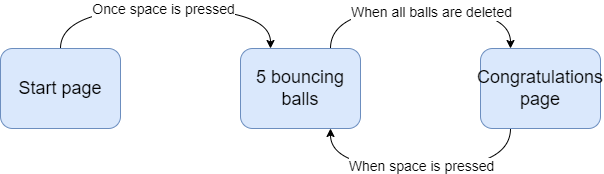

The diagram above was exported from draw.io. Its source (the exported page's mxGraphModel, read from the mxfile embedded in the PNG):
<mxGraphModel dx="1221" dy="670" grid="1" gridSize="10" guides="1" tooltips="1" connect="1" arrows="1" fold="1" page="1" pageScale="1" pageWidth="827" pageHeight="1169" math="0" shadow="0">
  <root>
    <mxCell id="0" />
    <mxCell id="1" parent="0" />
    <mxCell id="RAejBR-LVB1fsCOBF2TA-8" style="edgeStyle=orthogonalEdgeStyle;rounded=0;orthogonalLoop=1;jettySize=auto;html=1;exitX=0.5;exitY=0;exitDx=0;exitDy=0;entryX=0.25;entryY=0;entryDx=0;entryDy=0;curved=1;" edge="1" parent="1" source="RAejBR-LVB1fsCOBF2TA-1" target="RAejBR-LVB1fsCOBF2TA-2">
      <mxGeometry relative="1" as="geometry">
        <Array as="points">
          <mxPoint x="140" y="240" />
          <mxPoint x="350" y="240" />
        </Array>
      </mxGeometry>
    </mxCell>
    <mxCell id="RAejBR-LVB1fsCOBF2TA-9" value="&lt;font style=&quot;font-size: 14px;&quot;&gt;Once space is pressed&lt;/font&gt;" style="edgeLabel;html=1;align=center;verticalAlign=middle;resizable=0;points=[];" vertex="1" connectable="0" parent="RAejBR-LVB1fsCOBF2TA-8">
      <mxGeometry x="-0.023" relative="1" as="geometry">
        <mxPoint as="offset" />
      </mxGeometry>
    </mxCell>
    <mxCell id="RAejBR-LVB1fsCOBF2TA-1" value="&lt;font style=&quot;font-size: 18px;&quot;&gt;Start page&lt;/font&gt;" style="rounded=1;whiteSpace=wrap;html=1;fillColor=#dae8fc;strokeColor=#6c8ebf;" vertex="1" parent="1">
      <mxGeometry x="80" y="280" width="120" height="80" as="geometry" />
    </mxCell>
    <mxCell id="RAejBR-LVB1fsCOBF2TA-10" style="edgeStyle=orthogonalEdgeStyle;rounded=0;orthogonalLoop=1;jettySize=auto;html=1;exitX=0.75;exitY=0;exitDx=0;exitDy=0;entryX=0.25;entryY=0;entryDx=0;entryDy=0;curved=1;" edge="1" parent="1" source="RAejBR-LVB1fsCOBF2TA-2" target="RAejBR-LVB1fsCOBF2TA-3">
      <mxGeometry relative="1" as="geometry">
        <Array as="points">
          <mxPoint x="410" y="240" />
          <mxPoint x="590" y="240" />
        </Array>
      </mxGeometry>
    </mxCell>
    <mxCell id="RAejBR-LVB1fsCOBF2TA-11" value="&lt;font style=&quot;font-size: 14px;&quot;&gt;When all balls are deleted&lt;/font&gt;" style="edgeLabel;html=1;align=center;verticalAlign=middle;resizable=0;points=[];" vertex="1" connectable="0" parent="RAejBR-LVB1fsCOBF2TA-10">
      <mxGeometry x="-0.0256" y="-3" relative="1" as="geometry">
        <mxPoint x="13" as="offset" />
      </mxGeometry>
    </mxCell>
    <mxCell id="RAejBR-LVB1fsCOBF2TA-2" value="&lt;font style=&quot;font-size: 18px;&quot;&gt;5 bouncing balls&lt;/font&gt;" style="rounded=1;whiteSpace=wrap;html=1;fillColor=#dae8fc;strokeColor=#6c8ebf;" vertex="1" parent="1">
      <mxGeometry x="320" y="280" width="120" height="80" as="geometry" />
    </mxCell>
    <mxCell id="RAejBR-LVB1fsCOBF2TA-12" style="edgeStyle=orthogonalEdgeStyle;rounded=0;orthogonalLoop=1;jettySize=auto;html=1;exitX=0.25;exitY=1;exitDx=0;exitDy=0;entryX=0.75;entryY=1;entryDx=0;entryDy=0;curved=1;" edge="1" parent="1" source="RAejBR-LVB1fsCOBF2TA-3" target="RAejBR-LVB1fsCOBF2TA-2">
      <mxGeometry relative="1" as="geometry">
        <Array as="points">
          <mxPoint x="590" y="400" />
          <mxPoint x="410" y="400" />
        </Array>
      </mxGeometry>
    </mxCell>
    <mxCell id="RAejBR-LVB1fsCOBF2TA-13" value="&lt;font style=&quot;font-size: 14px;&quot;&gt;When space is pressed&lt;/font&gt;" style="edgeLabel;html=1;align=center;verticalAlign=middle;resizable=0;points=[];" vertex="1" connectable="0" parent="RAejBR-LVB1fsCOBF2TA-12">
      <mxGeometry x="0.0026" y="-3" relative="1" as="geometry">
        <mxPoint as="offset" />
      </mxGeometry>
    </mxCell>
    <mxCell id="RAejBR-LVB1fsCOBF2TA-3" value="&lt;font style=&quot;font-size: 18px;&quot;&gt;Congratulations page&lt;/font&gt;" style="rounded=1;whiteSpace=wrap;html=1;fillColor=#dae8fc;strokeColor=#6c8ebf;" vertex="1" parent="1">
      <mxGeometry x="560" y="280" width="120" height="80" as="geometry" />
    </mxCell>
  </root>
</mxGraphModel>